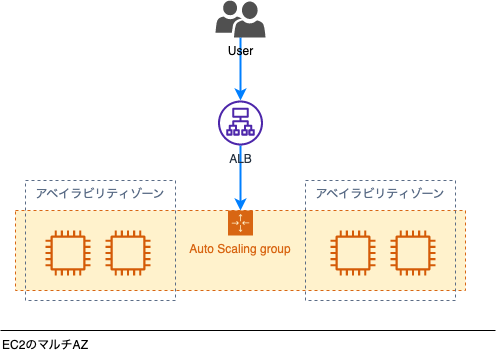

The diagram above was exported from draw.io. Its source (the exported page's mxGraphModel, read from the mxfile embedded in the PNG):
<mxGraphModel dx="1434" dy="732" grid="1" gridSize="10" guides="1" tooltips="1" connect="1" arrows="1" fold="1" page="1" pageScale="1" pageWidth="827" pageHeight="1169" math="0" shadow="0">
  <root>
    <mxCell id="0" />
    <mxCell id="1" parent="0" />
    <mxCell id="l1KxtdrLMSuGngvfNowM-8" style="edgeStyle=orthogonalEdgeStyle;rounded=0;orthogonalLoop=1;jettySize=auto;html=1;strokeWidth=2;strokeColor=#007FFF;" edge="1" parent="1" target="--mx6ZPvtZet4PUAW0Np-1">
      <mxGeometry relative="1" as="geometry">
        <mxPoint x="375" y="87" as="sourcePoint" />
      </mxGeometry>
    </mxCell>
    <mxCell id="N4csHD3BWy9o_rWaFFK7-1" value="User" style="sketch=0;pointerEvents=1;shadow=0;dashed=0;html=1;strokeColor=none;labelPosition=center;verticalLabelPosition=bottom;verticalAlign=top;align=center;fillColor=#505050;shape=mxgraph.mscae.intune.user_group" vertex="1" parent="1">
      <mxGeometry x="350" y="50" width="50" height="37" as="geometry" />
    </mxCell>
    <mxCell id="N4csHD3BWy9o_rWaFFK7-2" value="" style="endArrow=none;html=1;strokeWidth=1;rounded=0;" edge="1" parent="1">
      <mxGeometry width="50" height="50" relative="1" as="geometry">
        <mxPoint x="135" y="380" as="sourcePoint" />
        <mxPoint x="630" y="380" as="targetPoint" />
      </mxGeometry>
    </mxCell>
    <mxCell id="N4csHD3BWy9o_rWaFFK7-3" value="EC2のマルチAZ" style="text;strokeColor=none;align=left;fillColor=none;html=1;verticalAlign=middle;whiteSpace=wrap;rounded=0;" vertex="1" parent="1">
      <mxGeometry x="135" y="380" width="200" height="30" as="geometry" />
    </mxCell>
    <mxCell id="l1KxtdrLMSuGngvfNowM-9" style="edgeStyle=orthogonalEdgeStyle;rounded=0;orthogonalLoop=1;jettySize=auto;html=1;entryX=0.5;entryY=0;entryDx=0;entryDy=0;strokeWidth=2;strokeColor=#007FFF;" edge="1" parent="1" source="--mx6ZPvtZet4PUAW0Np-1" target="--mx6ZPvtZet4PUAW0Np-2">
      <mxGeometry relative="1" as="geometry" />
    </mxCell>
    <mxCell id="--mx6ZPvtZet4PUAW0Np-1" value="ALB" style="sketch=0;outlineConnect=0;fontColor=#232F3E;gradientColor=none;fillColor=#4D27AA;strokeColor=none;dashed=0;verticalLabelPosition=bottom;verticalAlign=top;align=center;html=1;fontSize=12;fontStyle=0;aspect=fixed;pointerEvents=1;shape=mxgraph.aws4.application_load_balancer;" vertex="1" parent="1">
      <mxGeometry x="352.5" y="150" width="45" height="45" as="geometry" />
    </mxCell>
    <mxCell id="--mx6ZPvtZet4PUAW0Np-2" value="Auto Scaling group" style="points=[[0,0],[0.25,0],[0.5,0],[0.75,0],[1,0],[1,0.25],[1,0.5],[1,0.75],[1,1],[0.75,1],[0.5,1],[0.25,1],[0,1],[0,0.75],[0,0.5],[0,0.25]];outlineConnect=0;gradientColor=none;html=1;whiteSpace=wrap;fontSize=12;fontStyle=0;container=0;pointerEvents=0;collapsible=0;recursiveResize=0;shape=mxgraph.aws4.groupCenter;grIcon=mxgraph.aws4.group_auto_scaling_group;grStroke=1;strokeColor=#D86613;fillColor=#FFF2CC;verticalAlign=top;align=center;fontColor=#D86613;dashed=1;spacingTop=25;" vertex="1" parent="1">
      <mxGeometry x="150" y="260" width="450" height="80" as="geometry" />
    </mxCell>
    <mxCell id="l1KxtdrLMSuGngvfNowM-1" value="" style="sketch=0;outlineConnect=0;fontColor=#232F3E;gradientColor=none;fillColor=#D45B07;strokeColor=none;dashed=0;verticalLabelPosition=bottom;verticalAlign=top;align=center;html=1;fontSize=12;fontStyle=0;aspect=fixed;pointerEvents=1;shape=mxgraph.aws4.instance2;flipH=1;" vertex="1" parent="1">
      <mxGeometry x="180" y="280" width="45" height="45" as="geometry" />
    </mxCell>
    <mxCell id="l1KxtdrLMSuGngvfNowM-2" value="" style="sketch=0;outlineConnect=0;fontColor=#232F3E;gradientColor=none;fillColor=#D45B07;strokeColor=none;dashed=0;verticalLabelPosition=bottom;verticalAlign=top;align=center;html=1;fontSize=12;fontStyle=0;aspect=fixed;pointerEvents=1;shape=mxgraph.aws4.instance2;flipH=1;" vertex="1" parent="1">
      <mxGeometry x="240" y="280" width="45" height="45" as="geometry" />
    </mxCell>
    <mxCell id="l1KxtdrLMSuGngvfNowM-4" value="" style="sketch=0;outlineConnect=0;fontColor=#232F3E;gradientColor=none;fillColor=#D45B07;strokeColor=none;dashed=0;verticalLabelPosition=bottom;verticalAlign=top;align=center;html=1;fontSize=12;fontStyle=0;aspect=fixed;pointerEvents=1;shape=mxgraph.aws4.instance2;flipH=1;" vertex="1" parent="1">
      <mxGeometry x="465" y="280" width="45" height="45" as="geometry" />
    </mxCell>
    <mxCell id="l1KxtdrLMSuGngvfNowM-5" value="" style="sketch=0;outlineConnect=0;fontColor=#232F3E;gradientColor=none;fillColor=#D45B07;strokeColor=none;dashed=0;verticalLabelPosition=bottom;verticalAlign=top;align=center;html=1;fontSize=12;fontStyle=0;aspect=fixed;pointerEvents=1;shape=mxgraph.aws4.instance2;flipH=1;" vertex="1" parent="1">
      <mxGeometry x="525" y="280" width="45" height="45" as="geometry" />
    </mxCell>
    <mxCell id="l1KxtdrLMSuGngvfNowM-6" value="アベイラビリティゾーン" style="fillColor=none;strokeColor=#5A6C86;dashed=1;verticalAlign=top;fontStyle=0;fontColor=#5A6C86;whiteSpace=wrap;html=1;" vertex="1" parent="1">
      <mxGeometry x="160" y="230" width="150" height="120" as="geometry" />
    </mxCell>
    <mxCell id="l1KxtdrLMSuGngvfNowM-7" value="アベイラビリティゾーン" style="fillColor=none;strokeColor=#5A6C86;dashed=1;verticalAlign=top;fontStyle=0;fontColor=#5A6C86;whiteSpace=wrap;html=1;" vertex="1" parent="1">
      <mxGeometry x="440" y="230" width="150" height="120" as="geometry" />
    </mxCell>
  </root>
</mxGraphModel>